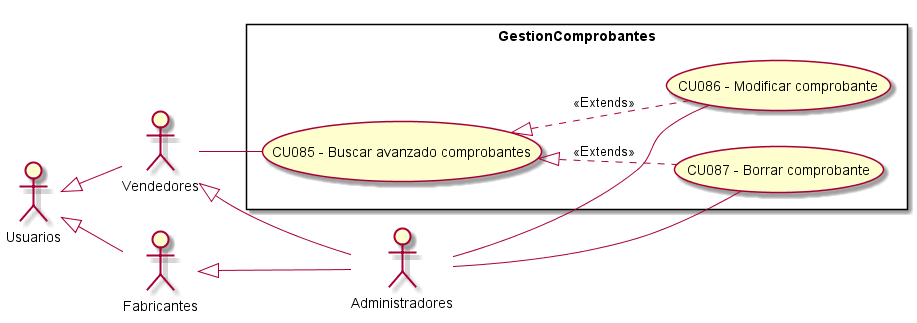

The diagram above was rendered by PlantUML. Its source (embedded in the PNG):
@startuml GestionComprobantes
top to bottom direction
:Usuarios: 
:Administradores: 
:Vendedores:
:Fabricantes:

Usuarios <|-- Vendedores
Usuarios <|-- Fabricantes
Vendedores <|-- Administradores
Fabricantes <|-- Administradores

 left to right direction

rectangle GestionComprobantes{
    
    UseCase "CU085 - Buscar avanzado comprobantes " as BA
    UseCase "CU086 - Modificar comprobante" as M
    UseCase "CU087 - Borrar comprobante" as B

    BA <|.. M : <<Extends>>
    BA <|.. B : <<Extends>>
}
    Vendedores -- BA
    Administradores -- B
    Administradores -- M

@enduml